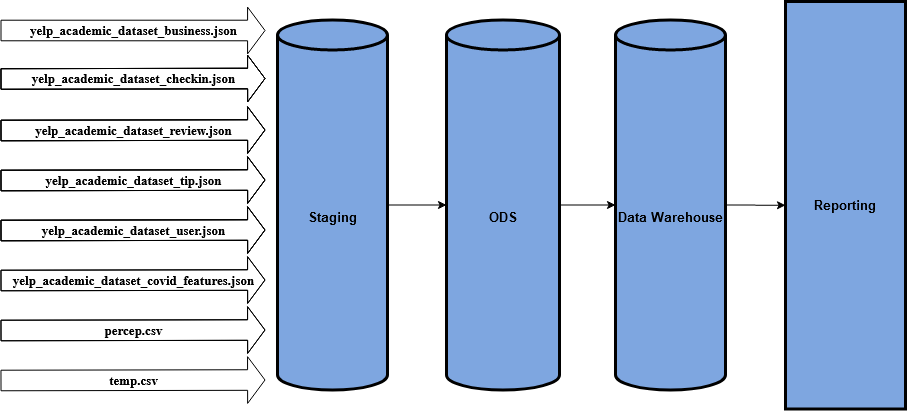

The diagram above was exported from draw.io. Its source (the exported page's mxGraphModel, read from the mxfile embedded in the PNG):
<mxGraphModel dx="2071" dy="644" grid="1" gridSize="10" guides="1" tooltips="1" connect="1" arrows="1" fold="1" page="1" pageScale="1" pageWidth="850" pageHeight="1100" math="0" shadow="0">
  <root>
    <mxCell id="0" />
    <mxCell id="1" parent="0" />
    <mxCell id="Yy_YISDgkHOPzPte05dX-16" style="edgeStyle=orthogonalEdgeStyle;rounded=0;orthogonalLoop=1;jettySize=auto;html=1;entryX=0;entryY=0.5;entryDx=0;entryDy=0;entryPerimeter=0;" parent="1" source="Yy_YISDgkHOPzPte05dX-9" target="Yy_YISDgkHOPzPte05dX-11" edge="1">
      <mxGeometry relative="1" as="geometry" />
    </mxCell>
    <mxCell id="Yy_YISDgkHOPzPte05dX-9" value="&lt;font style=&quot;font-size: 13px&quot;&gt;&lt;b&gt;Staging&lt;/b&gt;&lt;/font&gt;" style="shape=cylinder3;whiteSpace=wrap;html=1;boundedLbl=1;backgroundOutline=1;size=15;strokeWidth=3;fillColor=#7EA6E0;" parent="1" vertex="1">
      <mxGeometry x="-203" y="138.5" width="110" height="370" as="geometry" />
    </mxCell>
    <mxCell id="Yy_YISDgkHOPzPte05dX-17" style="edgeStyle=orthogonalEdgeStyle;rounded=0;orthogonalLoop=1;jettySize=auto;html=1;exitX=1;exitY=0.5;exitDx=0;exitDy=0;exitPerimeter=0;entryX=0;entryY=0.5;entryDx=0;entryDy=0;entryPerimeter=0;" parent="1" source="Yy_YISDgkHOPzPte05dX-11" target="Yy_YISDgkHOPzPte05dX-12" edge="1">
      <mxGeometry relative="1" as="geometry" />
    </mxCell>
    <mxCell id="Yy_YISDgkHOPzPte05dX-11" value="&lt;font style=&quot;font-size: 13px&quot;&gt;&lt;b&gt;ODS&lt;/b&gt;&lt;/font&gt;" style="shape=cylinder3;whiteSpace=wrap;html=1;boundedLbl=1;backgroundOutline=1;size=15;strokeWidth=3;fillColor=#7EA6E0;" parent="1" vertex="1">
      <mxGeometry x="-34" y="138.5" width="113" height="370" as="geometry" />
    </mxCell>
    <mxCell id="Yy_YISDgkHOPzPte05dX-18" style="edgeStyle=orthogonalEdgeStyle;rounded=0;orthogonalLoop=1;jettySize=auto;html=1;exitX=1;exitY=0.5;exitDx=0;exitDy=0;exitPerimeter=0;entryX=0;entryY=0.5;entryDx=0;entryDy=0;" parent="1" source="Yy_YISDgkHOPzPte05dX-12" target="Yy_YISDgkHOPzPte05dX-15" edge="1">
      <mxGeometry relative="1" as="geometry" />
    </mxCell>
    <mxCell id="Yy_YISDgkHOPzPte05dX-12" value="&lt;font style=&quot;font-size: 13px&quot;&gt;&lt;b&gt;Data Warehouse&lt;/b&gt;&lt;/font&gt;" style="shape=cylinder3;whiteSpace=wrap;html=1;boundedLbl=1;backgroundOutline=1;size=15;strokeWidth=3;fillColor=#7EA6E0;" parent="1" vertex="1">
      <mxGeometry x="135" y="138.5" width="110" height="370" as="geometry" />
    </mxCell>
    <mxCell id="Yy_YISDgkHOPzPte05dX-15" value="&lt;font style=&quot;font-size: 13px&quot;&gt;&lt;b&gt;Reporting&lt;/b&gt;&lt;/font&gt;" style="whiteSpace=wrap;html=1;strokeWidth=3;fillColor=#7EA6E0;" parent="1" vertex="1">
      <mxGeometry x="305" y="120" width="120" height="407.5" as="geometry" />
    </mxCell>
    <mxCell id="7BorWjUwt5gPt7FEoaMU-2" value="yelp_academic_dataset_checkin.json" style="shape=flexArrow;endArrow=classic;html=1;endWidth=25.142857142857142;endSize=5.468571428571429;width=20.571428571428573;" edge="1" parent="1">
      <mxGeometry width="50" height="50" relative="1" as="geometry">
        <mxPoint x="-480" y="197.5" as="sourcePoint" />
        <mxPoint x="-215" y="197" as="targetPoint" />
      </mxGeometry>
    </mxCell>
    <mxCell id="7BorWjUwt5gPt7FEoaMU-3" value="&lt;div&gt;yelp_academic_dataset_review.json&lt;/div&gt;" style="shape=flexArrow;endArrow=classic;html=1;endWidth=25.142857142857142;endSize=5.468571428571429;width=20.571428571428573;" edge="1" parent="1">
      <mxGeometry width="50" height="50" relative="1" as="geometry">
        <mxPoint x="-480" y="249" as="sourcePoint" />
        <mxPoint x="-215" y="248.5" as="targetPoint" />
      </mxGeometry>
    </mxCell>
    <mxCell id="7BorWjUwt5gPt7FEoaMU-4" value="yelp_academic_dataset_tip.json" style="shape=flexArrow;endArrow=classic;html=1;endWidth=25.142857142857142;endSize=5.468571428571429;width=20.571428571428573;" edge="1" parent="1">
      <mxGeometry width="50" height="50" relative="1" as="geometry">
        <mxPoint x="-480" y="299" as="sourcePoint" />
        <mxPoint x="-215" y="298.5" as="targetPoint" />
      </mxGeometry>
    </mxCell>
    <mxCell id="7BorWjUwt5gPt7FEoaMU-5" value="yelp_academic_dataset_user.json" style="shape=flexArrow;endArrow=classic;html=1;endWidth=25.142857142857142;endSize=5.468571428571429;width=20.571428571428573;" edge="1" parent="1">
      <mxGeometry width="50" height="50" relative="1" as="geometry">
        <mxPoint x="-480" y="349" as="sourcePoint" />
        <mxPoint x="-215" y="348.5" as="targetPoint" />
      </mxGeometry>
    </mxCell>
    <mxCell id="7BorWjUwt5gPt7FEoaMU-6" value="yelp_academic_dataset_covid_features.json" style="shape=flexArrow;endArrow=classic;html=1;endWidth=25.142857142857142;endSize=5.468571428571429;width=20.571428571428573;" edge="1" parent="1">
      <mxGeometry width="50" height="50" relative="1" as="geometry">
        <mxPoint x="-480" y="399" as="sourcePoint" />
        <mxPoint x="-215" y="398.5" as="targetPoint" />
      </mxGeometry>
    </mxCell>
    <UserObject label="percep.csv" link="percep.csv" id="7BorWjUwt5gPt7FEoaMU-7">
      <mxCell style="shape=flexArrow;endArrow=classic;html=1;endWidth=25.142857142857142;endSize=5.468571428571429;width=20.571428571428573;" edge="1" parent="1">
        <mxGeometry width="50" height="50" relative="1" as="geometry">
          <mxPoint x="-480" y="449" as="sourcePoint" />
          <mxPoint x="-215" y="448.5000000000001" as="targetPoint" />
        </mxGeometry>
      </mxCell>
    </UserObject>
    <UserObject label="temp.csv" link="temp.csv" id="7BorWjUwt5gPt7FEoaMU-9">
      <mxCell style="shape=flexArrow;endArrow=classic;html=1;endWidth=25.142857142857142;endSize=5.468571428571429;width=20.571428571428573;strokeWidth=1;fontSize=13;fontStyle=1;fontFamily=Times New Roman;" edge="1" parent="1">
        <mxGeometry width="50" height="50" relative="1" as="geometry">
          <mxPoint x="-480" y="499" as="sourcePoint" />
          <mxPoint x="-215" y="498.5000000000001" as="targetPoint" />
        </mxGeometry>
      </mxCell>
    </UserObject>
    <mxCell id="7BorWjUwt5gPt7FEoaMU-12" value="yelp_academic_dataset_checkin.json" style="shape=flexArrow;endArrow=classic;html=1;endWidth=25.142857142857142;endSize=5.468571428571429;width=20.571428571428573;" edge="1" parent="1">
      <mxGeometry width="50" height="50" relative="1" as="geometry">
        <mxPoint x="-480" y="197.5" as="sourcePoint" />
        <mxPoint x="-215" y="197" as="targetPoint" />
      </mxGeometry>
    </mxCell>
    <mxCell id="7BorWjUwt5gPt7FEoaMU-13" value="&lt;div&gt;yelp_academic_dataset_review.json&lt;/div&gt;" style="shape=flexArrow;endArrow=classic;html=1;endWidth=25.142857142857142;endSize=5.468571428571429;width=20.571428571428573;" edge="1" parent="1">
      <mxGeometry width="50" height="50" relative="1" as="geometry">
        <mxPoint x="-480" y="249" as="sourcePoint" />
        <mxPoint x="-215" y="248.5" as="targetPoint" />
      </mxGeometry>
    </mxCell>
    <mxCell id="7BorWjUwt5gPt7FEoaMU-14" value="yelp_academic_dataset_tip.json" style="shape=flexArrow;endArrow=classic;html=1;endWidth=25.142857142857142;endSize=5.468571428571429;width=20.571428571428573;" edge="1" parent="1">
      <mxGeometry width="50" height="50" relative="1" as="geometry">
        <mxPoint x="-480" y="299" as="sourcePoint" />
        <mxPoint x="-215" y="298.5" as="targetPoint" />
      </mxGeometry>
    </mxCell>
    <mxCell id="7BorWjUwt5gPt7FEoaMU-15" value="yelp_academic_dataset_user.json" style="shape=flexArrow;endArrow=classic;html=1;endWidth=25.142857142857142;endSize=5.468571428571429;width=20.571428571428573;" edge="1" parent="1">
      <mxGeometry width="50" height="50" relative="1" as="geometry">
        <mxPoint x="-480" y="349" as="sourcePoint" />
        <mxPoint x="-215" y="348.5" as="targetPoint" />
      </mxGeometry>
    </mxCell>
    <mxCell id="7BorWjUwt5gPt7FEoaMU-16" value="yelp_academic_dataset_covid_features.json" style="shape=flexArrow;endArrow=classic;html=1;endWidth=25.142857142857142;endSize=5.468571428571429;width=20.571428571428573;strokeWidth=1;fontSize=13;fontStyle=1;fontFamily=Times New Roman;" edge="1" parent="1">
      <mxGeometry width="50" height="50" relative="1" as="geometry">
        <mxPoint x="-480" y="399" as="sourcePoint" />
        <mxPoint x="-215" y="398.5" as="targetPoint" />
      </mxGeometry>
    </mxCell>
    <UserObject label="percep.csv" link="percep.csv" id="7BorWjUwt5gPt7FEoaMU-17">
      <mxCell style="shape=flexArrow;endArrow=classic;html=1;endWidth=25.142857142857142;endSize=5.468571428571429;width=20.571428571428573;strokeWidth=1;fontSize=13;fontStyle=1;fontFamily=Times New Roman;" edge="1" parent="1">
        <mxGeometry width="50" height="50" relative="1" as="geometry">
          <mxPoint x="-480" y="449" as="sourcePoint" />
          <mxPoint x="-215" y="448.5" as="targetPoint" />
        </mxGeometry>
      </mxCell>
    </UserObject>
    <mxCell id="7BorWjUwt5gPt7FEoaMU-18" value="yelp_academic_dataset_business.json" style="shape=flexArrow;endArrow=classic;html=1;endWidth=25.142857142857142;endSize=5.468571428571429;width=20.571428571428573;strokeWidth=1;fontSize=13;fontStyle=1;fontFamily=Times New Roman;" edge="1" parent="1">
      <mxGeometry width="50" height="50" relative="1" as="geometry">
        <mxPoint x="-480" y="149" as="sourcePoint" />
        <mxPoint x="-215" y="149.0000000000001" as="targetPoint" />
      </mxGeometry>
    </mxCell>
    <mxCell id="7BorWjUwt5gPt7FEoaMU-19" value="yelp_academic_dataset_checkin.json" style="shape=flexArrow;endArrow=classic;html=1;endWidth=25.142857142857142;endSize=5.468571428571429;width=20.571428571428573;strokeWidth=1;fontSize=13;fontStyle=1;fontFamily=Times New Roman;" edge="1" parent="1">
      <mxGeometry width="50" height="50" relative="1" as="geometry">
        <mxPoint x="-480" y="197.5" as="sourcePoint" />
        <mxPoint x="-215" y="197" as="targetPoint" />
      </mxGeometry>
    </mxCell>
    <mxCell id="7BorWjUwt5gPt7FEoaMU-20" value="&lt;div style=&quot;font-size: 13px;&quot;&gt;yelp_academic_dataset_review.json&lt;/div&gt;" style="shape=flexArrow;endArrow=classic;html=1;endWidth=25.142857142857142;endSize=5.468571428571429;width=20.571428571428573;strokeWidth=1;fontSize=13;fontStyle=1;fontFamily=Times New Roman;" edge="1" parent="1">
      <mxGeometry width="50" height="50" relative="1" as="geometry">
        <mxPoint x="-480" y="249" as="sourcePoint" />
        <mxPoint x="-215" y="248.5" as="targetPoint" />
      </mxGeometry>
    </mxCell>
    <mxCell id="7BorWjUwt5gPt7FEoaMU-21" value="yelp_academic_dataset_tip.json" style="shape=flexArrow;endArrow=classic;html=1;endWidth=25.142857142857142;endSize=5.468571428571429;width=20.571428571428573;strokeWidth=1;fontSize=13;fontStyle=1;fontFamily=Times New Roman;" edge="1" parent="1">
      <mxGeometry width="50" height="50" relative="1" as="geometry">
        <mxPoint x="-480" y="299" as="sourcePoint" />
        <mxPoint x="-215" y="298.5" as="targetPoint" />
      </mxGeometry>
    </mxCell>
    <mxCell id="7BorWjUwt5gPt7FEoaMU-22" value="yelp_academic_dataset_user.json" style="shape=flexArrow;endArrow=classic;html=1;endWidth=25.142857142857142;endSize=5.468571428571429;width=20.571428571428573;strokeWidth=1;fontSize=13;fontStyle=1;fontFamily=Times New Roman;" edge="1" parent="1">
      <mxGeometry width="50" height="50" relative="1" as="geometry">
        <mxPoint x="-480" y="349" as="sourcePoint" />
        <mxPoint x="-215" y="348.5" as="targetPoint" />
      </mxGeometry>
    </mxCell>
  </root>
</mxGraphModel>